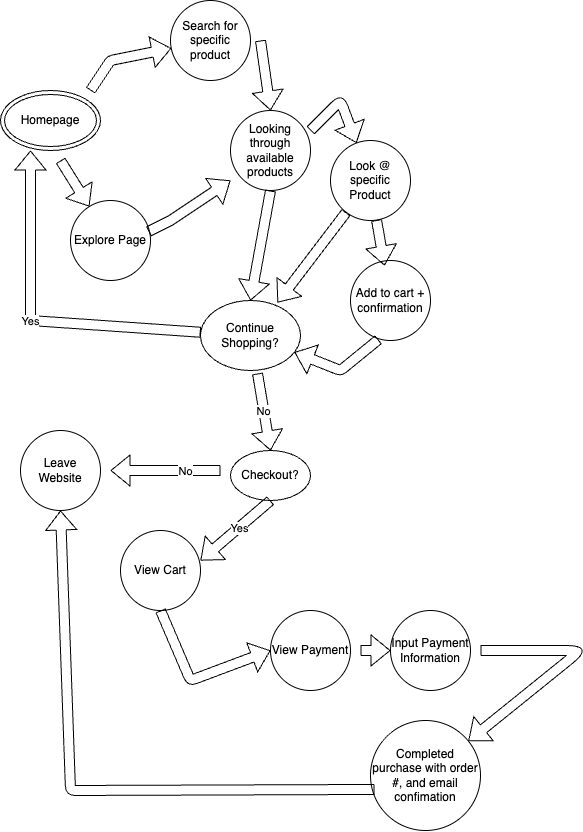

The diagram above was exported from draw.io. Its source (the exported page's mxGraphModel, read from the mxfile embedded in the PNG):
<mxGraphModel dx="887" dy="929" grid="1" gridSize="10" guides="1" tooltips="1" connect="1" arrows="1" fold="1" page="1" pageScale="1" pageWidth="850" pageHeight="1100" math="0" shadow="0">
  <root>
    <mxCell id="0" />
    <mxCell id="1" parent="0" />
    <mxCell id="2" value="Homepage" style="ellipse;shape=doubleEllipse;whiteSpace=wrap;html=1;" vertex="1" parent="1">
      <mxGeometry x="20" y="220" width="100" height="60" as="geometry" />
    </mxCell>
    <mxCell id="3" value="" style="shape=flexArrow;endArrow=classic;html=1;" edge="1" parent="1" target="4">
      <mxGeometry width="50" height="50" relative="1" as="geometry">
        <mxPoint x="110" y="220" as="sourcePoint" />
        <mxPoint x="160" y="170" as="targetPoint" />
        <Array as="points">
          <mxPoint x="130" y="190" />
        </Array>
      </mxGeometry>
    </mxCell>
    <mxCell id="4" value="Search for specific product" style="ellipse;whiteSpace=wrap;html=1;aspect=fixed;" vertex="1" parent="1">
      <mxGeometry x="190" y="130" width="80" height="80" as="geometry" />
    </mxCell>
    <mxCell id="5" value="" style="shape=flexArrow;endArrow=classic;html=1;" edge="1" parent="1" target="6">
      <mxGeometry width="50" height="50" relative="1" as="geometry">
        <mxPoint x="80" y="290" as="sourcePoint" />
        <mxPoint x="110" y="340" as="targetPoint" />
      </mxGeometry>
    </mxCell>
    <mxCell id="6" value="Explore Page" style="ellipse;whiteSpace=wrap;html=1;aspect=fixed;" vertex="1" parent="1">
      <mxGeometry x="90" y="330" width="80" height="80" as="geometry" />
    </mxCell>
    <mxCell id="7" value="" style="shape=flexArrow;endArrow=classic;html=1;exitX=0.975;exitY=0.388;exitDx=0;exitDy=0;exitPerimeter=0;" edge="1" parent="1" source="6">
      <mxGeometry width="50" height="50" relative="1" as="geometry">
        <mxPoint x="180" y="370" as="sourcePoint" />
        <mxPoint x="250" y="310" as="targetPoint" />
        <Array as="points">
          <mxPoint x="190" y="350" />
        </Array>
      </mxGeometry>
    </mxCell>
    <mxCell id="8" value="" style="shape=flexArrow;endArrow=classic;html=1;" edge="1" parent="1">
      <mxGeometry width="50" height="50" relative="1" as="geometry">
        <mxPoint x="280" y="170" as="sourcePoint" />
        <mxPoint x="290" y="240" as="targetPoint" />
      </mxGeometry>
    </mxCell>
    <mxCell id="9" value="Looking through available products" style="ellipse;whiteSpace=wrap;html=1;aspect=fixed;" vertex="1" parent="1">
      <mxGeometry x="250" y="240" width="80" height="80" as="geometry" />
    </mxCell>
    <mxCell id="10" value="" style="shape=flexArrow;endArrow=classic;html=1;" edge="1" parent="1" target="11">
      <mxGeometry width="50" height="50" relative="1" as="geometry">
        <mxPoint x="330" y="260" as="sourcePoint" />
        <mxPoint x="390" y="280" as="targetPoint" />
        <Array as="points">
          <mxPoint x="360" y="230" />
        </Array>
      </mxGeometry>
    </mxCell>
    <mxCell id="11" value="Look @ specific Product" style="ellipse;whiteSpace=wrap;html=1;aspect=fixed;" vertex="1" parent="1">
      <mxGeometry x="350" y="270" width="80" height="80" as="geometry" />
    </mxCell>
    <mxCell id="12" value="Add to cart + confirmation" style="ellipse;whiteSpace=wrap;html=1;aspect=fixed;" vertex="1" parent="1">
      <mxGeometry x="370" y="390" width="80" height="80" as="geometry" />
    </mxCell>
    <mxCell id="13" value="" style="shape=flexArrow;endArrow=classic;html=1;entryX=0.425;entryY=0.063;entryDx=0;entryDy=0;entryPerimeter=0;" edge="1" parent="1" source="11" target="12">
      <mxGeometry width="50" height="50" relative="1" as="geometry">
        <mxPoint x="300" y="370" as="sourcePoint" />
        <mxPoint x="320" y="450" as="targetPoint" />
      </mxGeometry>
    </mxCell>
    <mxCell id="14" value="Continue Shopping?" style="ellipse;whiteSpace=wrap;html=1;" vertex="1" parent="1">
      <mxGeometry x="220" y="430" width="100" height="70" as="geometry" />
    </mxCell>
    <mxCell id="15" value="" style="shape=flexArrow;endArrow=classic;html=1;entryX=0.77;entryY=0.029;entryDx=0;entryDy=0;entryPerimeter=0;" edge="1" parent="1" source="11" target="14">
      <mxGeometry width="50" height="50" relative="1" as="geometry">
        <mxPoint x="300" y="370" as="sourcePoint" />
        <mxPoint x="280" y="420" as="targetPoint" />
      </mxGeometry>
    </mxCell>
    <mxCell id="16" value="Yes" style="shape=flexArrow;endArrow=classic;html=1;entryX=0.3;entryY=1;entryDx=0;entryDy=0;entryPerimeter=0;" edge="1" parent="1" source="14" target="2">
      <mxGeometry width="50" height="50" relative="1" as="geometry">
        <mxPoint x="300" y="370" as="sourcePoint" />
        <mxPoint x="30" y="450" as="targetPoint" />
        <Array as="points">
          <mxPoint x="50" y="450" />
        </Array>
      </mxGeometry>
    </mxCell>
    <mxCell id="17" value="" style="shape=flexArrow;endArrow=classic;html=1;exitX=0.35;exitY=0.988;exitDx=0;exitDy=0;exitPerimeter=0;" edge="1" parent="1" source="12" target="14">
      <mxGeometry width="50" height="50" relative="1" as="geometry">
        <mxPoint x="340" y="520" as="sourcePoint" />
        <mxPoint x="390" y="470" as="targetPoint" />
        <Array as="points">
          <mxPoint x="360" y="500" />
        </Array>
      </mxGeometry>
    </mxCell>
    <mxCell id="18" value="&lt;div&gt;No&lt;/div&gt;" style="shape=flexArrow;endArrow=classic;html=1;exitX=0.57;exitY=1.043;exitDx=0;exitDy=0;exitPerimeter=0;" edge="1" parent="1" source="14">
      <mxGeometry x="-0.001" width="50" height="50" relative="1" as="geometry">
        <mxPoint x="240" y="550" as="sourcePoint" />
        <mxPoint x="290" y="580" as="targetPoint" />
        <mxPoint as="offset" />
      </mxGeometry>
    </mxCell>
    <mxCell id="19" value="Checkout?" style="ellipse;whiteSpace=wrap;html=1;" vertex="1" parent="1">
      <mxGeometry x="250" y="580" width="80" height="50" as="geometry" />
    </mxCell>
    <mxCell id="20" value="" style="shape=flexArrow;endArrow=classic;html=1;" edge="1" parent="1">
      <mxGeometry width="50" height="50" relative="1" as="geometry">
        <mxPoint x="240" y="600" as="sourcePoint" />
        <mxPoint x="130" y="600" as="targetPoint" />
      </mxGeometry>
    </mxCell>
    <mxCell id="21" value="No" style="edgeLabel;html=1;align=center;verticalAlign=middle;resizable=0;points=[];" vertex="1" connectable="0" parent="20">
      <mxGeometry x="-0.3455" relative="1" as="geometry">
        <mxPoint as="offset" />
      </mxGeometry>
    </mxCell>
    <mxCell id="22" value="Leave Website" style="ellipse;whiteSpace=wrap;html=1;aspect=fixed;" vertex="1" parent="1">
      <mxGeometry x="40" y="560" width="80" height="80" as="geometry" />
    </mxCell>
    <mxCell id="23" value="" style="shape=flexArrow;endArrow=classic;html=1;exitX=0.5;exitY=1;exitDx=0;exitDy=0;" edge="1" parent="1" source="19">
      <mxGeometry width="50" height="50" relative="1" as="geometry">
        <mxPoint x="300" y="640" as="sourcePoint" />
        <mxPoint x="220" y="690" as="targetPoint" />
        <Array as="points" />
      </mxGeometry>
    </mxCell>
    <mxCell id="25" value="Yes" style="edgeLabel;html=1;align=center;verticalAlign=middle;resizable=0;points=[];" vertex="1" connectable="0" parent="23">
      <mxGeometry x="-0.0918" relative="1" as="geometry">
        <mxPoint as="offset" />
      </mxGeometry>
    </mxCell>
    <mxCell id="24" value="View Cart" style="ellipse;whiteSpace=wrap;html=1;aspect=fixed;" vertex="1" parent="1">
      <mxGeometry x="140" y="660" width="80" height="80" as="geometry" />
    </mxCell>
    <mxCell id="26" value="" style="shape=flexArrow;endArrow=classic;html=1;exitX=0.5;exitY=1;exitDx=0;exitDy=0;" edge="1" parent="1" source="24">
      <mxGeometry width="50" height="50" relative="1" as="geometry">
        <mxPoint x="180" y="780" as="sourcePoint" />
        <mxPoint x="290" y="780" as="targetPoint" />
        <Array as="points">
          <mxPoint x="210" y="810" />
        </Array>
      </mxGeometry>
    </mxCell>
    <mxCell id="27" value="View Payment" style="ellipse;whiteSpace=wrap;html=1;aspect=fixed;" vertex="1" parent="1">
      <mxGeometry x="290" y="740" width="80" height="80" as="geometry" />
    </mxCell>
    <mxCell id="28" value="" style="shape=flexArrow;endArrow=classic;html=1;" edge="1" parent="1" target="29">
      <mxGeometry width="50" height="50" relative="1" as="geometry">
        <mxPoint x="380" y="780" as="sourcePoint" />
        <mxPoint x="450" y="780" as="targetPoint" />
      </mxGeometry>
    </mxCell>
    <mxCell id="29" value="Input Payment Information" style="ellipse;whiteSpace=wrap;html=1;aspect=fixed;" vertex="1" parent="1">
      <mxGeometry x="410" y="740" width="80" height="80" as="geometry" />
    </mxCell>
    <mxCell id="30" value="" style="shape=flexArrow;endArrow=classic;html=1;" edge="1" parent="1" target="31">
      <mxGeometry width="50" height="50" relative="1" as="geometry">
        <mxPoint x="500" y="780" as="sourcePoint" />
        <mxPoint x="460" y="890" as="targetPoint" />
        <Array as="points">
          <mxPoint x="600" y="780" />
        </Array>
      </mxGeometry>
    </mxCell>
    <mxCell id="31" value="Completed purchase with order #, and email confimation" style="ellipse;whiteSpace=wrap;html=1;aspect=fixed;" vertex="1" parent="1">
      <mxGeometry x="390" y="850" width="110" height="110" as="geometry" />
    </mxCell>
    <mxCell id="32" value="" style="shape=flexArrow;endArrow=classic;html=1;entryX=0.5;entryY=1;entryDx=0;entryDy=0;exitX=0.036;exitY=0.627;exitDx=0;exitDy=0;exitPerimeter=0;" edge="1" parent="1" source="31" target="22">
      <mxGeometry width="50" height="50" relative="1" as="geometry">
        <mxPoint x="320" y="920" as="sourcePoint" />
        <mxPoint x="70" y="920" as="targetPoint" />
        <Array as="points">
          <mxPoint x="90" y="920" />
        </Array>
      </mxGeometry>
    </mxCell>
    <mxCell id="33" value="" style="shape=flexArrow;endArrow=classic;html=1;entryX=0.5;entryY=0;entryDx=0;entryDy=0;exitX=0.5;exitY=1;exitDx=0;exitDy=0;" edge="1" parent="1" source="9" target="14">
      <mxGeometry width="50" height="50" relative="1" as="geometry">
        <mxPoint x="265" y="380" as="sourcePoint" />
        <mxPoint x="315" y="330" as="targetPoint" />
      </mxGeometry>
    </mxCell>
  </root>
</mxGraphModel>